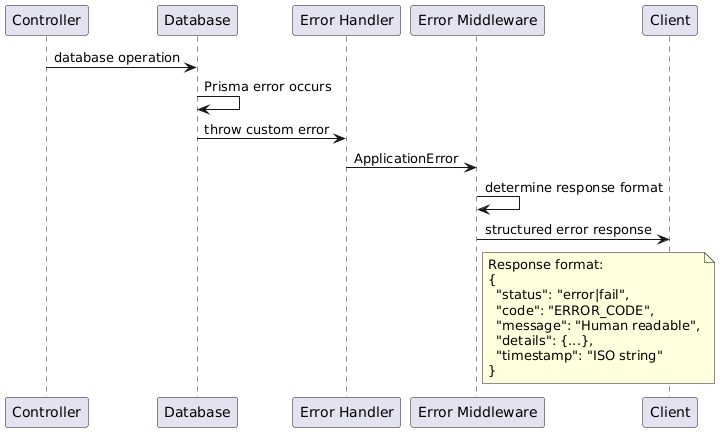

The diagram above was rendered by PlantUML. Its source (embedded in the PNG):
@startuml
participant "Controller" as Ctrl
participant "Database" as DB
participant "Error Handler" as ErrHandler
participant "Error Middleware" as ErrMW
participant "Client" as Client

Ctrl -> DB: database operation
DB -> DB: Prisma error occurs
DB -> ErrHandler: throw custom error
ErrHandler -> ErrMW: ApplicationError
ErrMW -> ErrMW: determine response format
ErrMW -> Client: structured error response

note right of ErrMW
  Response format:
  {
    "status": "error|fail",
    "code": "ERROR_CODE",
    "message": "Human readable",
    "details": {...},
    "timestamp": "ISO string"
  }
end note
@enduml